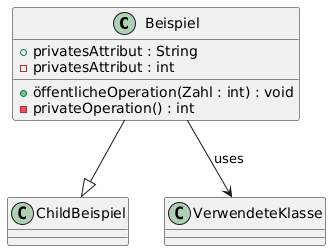

The diagram above was rendered by PlantUML. Its source (embedded in the PNG):
@startuml
class Beispiel {
  +privatesAttribut : String
  -privatesAttribut : int

  +öffentlicheOperation(Zahl : int) : void
  -privateOperation() : int
}

' Vererbung
class ChildBeispiel
Beispiel --|> ChildBeispiel

' Klassen
class VerwendeteKlasse

Beispiel --> VerwendeteKlasse : uses
@enduml